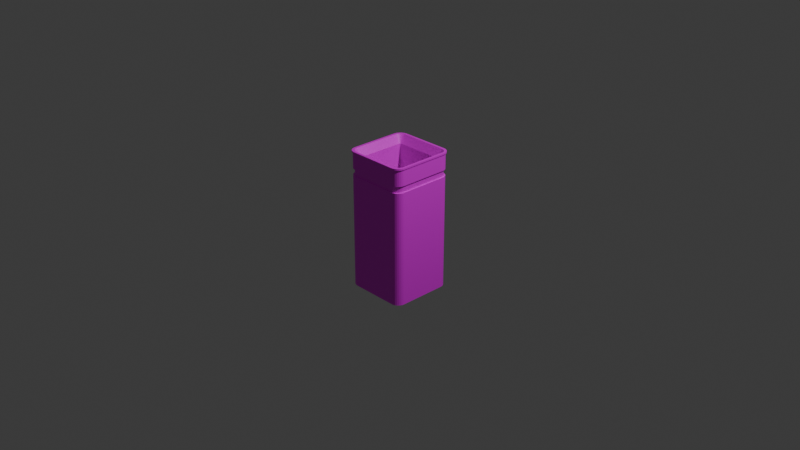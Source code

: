 # Source: recycling_bin.blend  (saved by Blender 4.2.67; exported with 4.5.12 LTS)
import bpy
from mathutils import Matrix  # noqa: F401  (used for matrix-valued properties, if any)

bpy.ops.wm.read_factory_settings(use_empty=True)
scene = bpy.context.scene
scene.name = 'Scene'

# ---- collections
col_collection = bpy.data.collections.new('Collection'); scene.collection.children.link(col_collection)

# ---- images (referenced by path relative to the original .blend; pixels are not part of the script)
import os
ASSET_DIR = os.environ.get("B2B_ASSET_DIR", "")  # directory of the original .blend (textures are referenced by path, not embedded)
HERE = os.path.dirname(os.path.abspath(__file__))  # packed textures are extracted next to this script under _unpacked/

def load_image(name, relpath, width, height, colorspace="sRGB"):
    """Load a texture the original file referenced (path relative to the .blend, or extracted next to this script)."""
    p = next((c for c in (os.path.join(HERE, relpath), os.path.join(ASSET_DIR, relpath)) if relpath and os.path.exists(c)), "")
    if p:
        img = bpy.data.images.load(p, check_existing=True)
        img.name = name
    else:  # same state as the original file: an image datablock whose file is absent (Cycles renders it pink)
        img = bpy.data.images.new(name, width, height)
        img.source = "FILE"
        img.filepath = "//" + (relpath or name)
    img.colorspace_settings.name = colorspace
    return img
img_black_jpg = load_image('black.jpg', 'Textures/black.jpg', 1024, 1024, 'sRGB')
img_pitch_black_jpg = load_image('pitch_black.jpg', 'Textures/pitch_black.jpg', 1024, 1024, 'sRGB')
img_yellow_jpg = load_image('yellow.jpg', 'Textures/yellow.jpg', 1024, 1024, 'sRGB')

# ---- materials (node trees are filled in below, after node groups)
mat_black = bpy.data.materials.new('black')
mat_black.alpha_threshold = 0.0
mat_black.roughness = 0.5
mat_black.line_color = (0.0, 0.0, 0.0, 1.0)
mat_pitch_black = bpy.data.materials.new('pitch_black')
mat_yellow = bpy.data.materials.new('yellow')

# ---- material node trees
mat_black.use_nodes = True; mat_black.node_tree.nodes.clear()
_N = mat_black.node_tree.nodes; _L = mat_black.node_tree.links
n0 = _N.new('ShaderNodeOutputMaterial'); n0.name = 'Material Output'; n0.location = (300, 300)
n1 = _N.new('ShaderNodeBsdfPrincipled'); n1.name = 'Principled BSDF'; n1.location = (10, 300)
n1.inputs[3].default_value = 1.45
n2 = _N.new('ShaderNodeTexImage'); n2.name = 'Image Texture'; n2.location = (-280, 271)
n2.image = img_black_jpg
_L.new(n1.outputs[0], n0.inputs[0])
_L.new(n2.outputs[0], n1.inputs[0])
n0.is_active_output = True
mat_pitch_black.use_nodes = True; mat_pitch_black.node_tree.nodes.clear()
_N = mat_pitch_black.node_tree.nodes; _L = mat_pitch_black.node_tree.links
n0 = _N.new('ShaderNodeBsdfPrincipled'); n0.name = 'Principled BSDF'; n0.location = (10, 300)
n1 = _N.new('ShaderNodeOutputMaterial'); n1.name = 'Material Output'; n1.location = (300, 300)
n2 = _N.new('ShaderNodeTexImage'); n2.name = 'Image Texture'; n2.location = (-280, 271)
n2.image = img_pitch_black_jpg
_L.new(n0.outputs[0], n1.inputs[0])
_L.new(n2.outputs[0], n0.inputs[0])
n1.is_active_output = True
mat_yellow.use_nodes = True; mat_yellow.node_tree.nodes.clear()
_N = mat_yellow.node_tree.nodes; _L = mat_yellow.node_tree.links
n0 = _N.new('ShaderNodeBsdfPrincipled'); n0.name = 'Principled BSDF'; n0.location = (10, 300)
n1 = _N.new('ShaderNodeOutputMaterial'); n1.name = 'Material Output'; n1.location = (300, 300)
n2 = _N.new('ShaderNodeTexImage'); n2.name = 'Image Texture'; n2.location = (-280, 271)
n2.image = img_yellow_jpg
_L.new(n0.outputs[0], n1.inputs[0])
_L.new(n2.outputs[0], n0.inputs[0])
n1.is_active_output = True

# ---- world
world_world = bpy.data.worlds.new('World'); scene.world = world_world
world_world.use_nodes = True; world_world.node_tree.nodes.clear()
_N = world_world.node_tree.nodes; _L = world_world.node_tree.links
n0 = _N.new('ShaderNodeOutputWorld'); n0.name = 'World Output'; n0.location = (300, 300)
n1 = _N.new('ShaderNodeBackground'); n1.name = 'Background'; n1.location = (10, 300)
n1.inputs[0].default_value = (0.05088, 0.05088, 0.05088, 1.0)
_L.new(n1.outputs[0], n0.inputs[0])
n0.is_active_output = True
world_world.color = (0.05088, 0.05088, 0.05088)
world_world.sun_shadow_jitter_overblur = 0.0

# ---- cameras
cam_camera = bpy.data.cameras.new('Camera')
cam_camera.clip_end = 100.0
cam_camera.ortho_scale = 7.314

# ---- lights
light_light = bpy.data.lights.new('Light', 'POINT')
light_light.energy = 1000.0
light_light.shadow_soft_size = 0.1

# ---- meshes
me_cube = bpy.data.meshes.new('Cube')
me_cube.from_pydata([(0.7858, 0.733, 0.8857), (0.733, 0.7858, 0.8857), (0.7834, 0.7538, 0.8857), (0.7805, 0.7621, 0.8857), (0.7758, 0.7696, 0.8857), (0.7696, 0.7758, 0.8857), (0.7621, 0.7805, 0.8857), (0.7538, 0.7834, 0.8857), (0.745, 1.0, -1.0), (1.0, 0.745, -1.0), (0.8018, 0.9936, -1.0), (0.8556, 0.9747, -1.0), (0.904, 0.9444, -1.0), (0.9444, 0.904, -1.0), (0.9747, 0.8556, -1.0), (0.9936, 0.8018, -1.0), (0.733, -0.7858, 0.8857), (0.7858, -0.733, 0.8857), (0.7538, -0.7834, 0.8857), (0.7621, -0.7805, 0.8857), (0.7696, -0.7758, 0.8857), (0.7758, -0.7696, 0.8857), (0.7805, -0.7621, 0.8857), (0.7834, -0.7538, 0.8857), (1.0, -0.745, -1.0), (0.745, -1.0, -1.0), (0.9936, -0.8018, -1.0), (0.9747, -0.8556, -1.0), (0.9444, -0.904, -1.0), (0.904, -0.9444, -1.0), (0.8556, -0.9747, -1.0), (0.8018, -0.9936, -1.0), (-0.733, 0.7858, 0.8857), (-0.7858, 0.733, 0.8857), (-0.7538, 0.7834, 0.8857), (-0.7621, 0.7805, 0.8857), (-0.7696, 0.7758, 0.8857), (-0.7758, 0.7696, 0.8857), (-0.7805, 0.7621, 0.8857), (-0.7834, 0.7538, 0.8857), (-1.0, 0.745, -1.0), (-0.745, 1.0, -1.0), (-0.9936, 0.8018, -1.0), (-0.9747, 0.8556, -1.0), (-0.9444, 0.904, -1.0), (-0.904, 0.9444, -1.0), (-0.8556, 0.9747, -1.0), (-0.8018, 0.9936, -1.0), (-0.7858, -0.733, 0.8857), (-0.733, -0.7858, 0.8857), (-0.7834, -0.7538, 0.8857), (-0.7805, -0.7621, 0.8857), (-0.7758, -0.7696, 0.8857), (-0.7696, -0.7758, 0.8857), (-0.7621, -0.7805, 0.8857), (-0.7538, -0.7834, 0.8857), (-0.745, -1.0, -1.0), (-1.0, -0.745, -1.0), (-0.8018, -0.9936, -1.0), (-0.8556, -0.9747, -1.0), (-0.904, -0.9444, -1.0), (-0.9444, -0.904, -1.0), (-0.9747, -0.8556, -1.0), (-0.9936, -0.8018, -1.0), (1.0, 0.745, 0.9762), (0.9936, 0.8018, 0.9762), (0.9747, 0.8556, 0.9762), (0.9444, 0.904, 0.9762), (0.904, 0.9444, 0.9762), (0.8556, 0.9747, 0.9762), (0.8018, 0.9936, 0.9762), (0.745, 1.0, 0.9762), (-0.745, -1.0, 0.9762), (-0.8018, -0.9936, 0.9762), (-0.8556, -0.9747, 0.9762), (-0.904, -0.9444, 0.9762), (-0.9444, -0.904, 0.9762), (-0.9747, -0.8556, 0.9762), (-0.9936, -0.8018, 0.9762), (-1.0, -0.745, 0.9762), (0.745, -1.0, 0.9762), (0.8018, -0.9936, 0.9762), (0.8556, -0.9747, 0.9762), (0.904, -0.9444, 0.9762), (0.9444, -0.904, 0.9762), (0.9747, -0.8556, 0.9762), (0.9936, -0.8018, 0.9762), (1.0, -0.745, 0.9762), (-0.745, 1.0, 0.9762), (-0.8018, 0.9936, 0.9762), (-0.8556, 0.9747, 0.9762), (-0.904, 0.9444, 0.9762), (-0.9444, 0.904, 0.9762), (-0.9747, 0.8556, 0.9762), (-0.9936, 0.8018, 0.9762), (-1.0, 0.745, 0.9762), (1.0, 0.745, 0.7467), (-0.8018, -0.9936, 0.7467), (-0.8556, -0.9747, 0.7467), (-0.904, -0.9444, 0.7467), (-0.9444, -0.904, 0.7467), (-0.9747, -0.8556, 0.7467), (-0.9936, -0.8018, 0.7467), (-1.0, -0.745, 0.7467), (0.745, -1.0, 0.7467), (-0.745, 1.0, 0.7467), (0.9936, 0.8018, 0.7467), (0.9747, 0.8556, 0.7467), (0.9444, 0.904, 0.7467), (0.904, 0.9444, 0.7467), (0.8556, 0.9747, 0.7467), (0.8018, 0.9936, 0.7467), (0.745, 1.0, 0.7467), (-0.745, -1.0, 0.7467), (0.8018, -0.9936, 0.7467), (0.8556, -0.9747, 0.7467), (0.904, -0.9444, 0.7467), (0.9444, -0.904, 0.7467), (0.9747, -0.8556, 0.7467), (0.9936, -0.8018, 0.7467), (1.0, -0.745, 0.7467), (-0.8018, 0.9936, 0.7467), (-0.8556, 0.9747, 0.7467), (-0.904, 0.9444, 0.7467), (-0.9444, 0.904, 0.7467), (-0.9747, 0.8556, 0.7467), (-0.9936, 0.8018, 0.7467), (-1.0, 0.745, 0.7467), (1.0, 0.745, 0.6517), (-0.8018, -0.9936, 0.6517), (-0.8556, -0.9747, 0.6517), (-0.904, -0.9444, 0.6517), (-0.9444, -0.904, 0.6517), (-0.9747, -0.8556, 0.6517), (-0.9936, -0.8018, 0.6517), (-1.0, -0.745, 0.6517), (0.745, -1.0, 0.6517), (-0.745, 1.0, 0.6517), (0.9936, 0.8018, 0.6517), (0.9747, 0.8556, 0.6517), (0.9444, 0.904, 0.6517), (0.904, 0.9444, 0.6517), (0.8556, 0.9747, 0.6517), (0.8018, 0.9936, 0.6517), (0.745, 1.0, 0.6517), (-0.745, -1.0, 0.6517), (0.8018, -0.9936, 0.6517), (0.8556, -0.9747, 0.6517), (0.904, -0.9444, 0.6517), (0.9444, -0.904, 0.6517), (0.9747, -0.8556, 0.6517), (0.9936, -0.8018, 0.6517), (1.0, -0.745, 0.6517), (-0.8018, 0.9936, 0.6517), (-0.8556, 0.9747, 0.6517), (-0.904, 0.9444, 0.6517), (-0.9444, 0.904, 0.6517), (-0.9747, 0.8556, 0.6517), (-0.9936, 0.8018, 0.6517), (-1.0, 0.745, 0.6517), (0.958, 0.7731, 0.6517), (0.958, 0.7731, 0.7467), (0.9399, 0.825, 0.6517), (0.9399, 0.825, 0.7467), (0.9106, 0.8716, 0.6517), (0.9106, 0.8716, 0.7467), (0.8716, 0.9106, 0.6517), (0.8716, 0.9106, 0.7467), (0.825, 0.9399, 0.6517), (0.825, 0.9399, 0.7467), (0.7731, 0.958, 0.6517), (0.7731, 0.958, 0.7467), (0.7183, 0.9642, 0.6517), (0.7183, 0.9642, 0.7467), (-0.7183, -0.9642, 0.6517), (-0.7183, -0.9642, 0.7467), (0.7731, -0.958, 0.6517), (0.7731, -0.958, 0.7467), (0.825, -0.9399, 0.6517), (0.825, -0.9399, 0.7467), (0.8716, -0.9106, 0.6517), (0.8716, -0.9106, 0.7467), (0.9106, -0.8716, 0.6517), (0.9106, -0.8716, 0.7467), (0.9399, -0.825, 0.6517), (0.9399, -0.825, 0.7467), (0.958, -0.7731, 0.6517), (0.958, -0.7731, 0.7467), (0.9642, -0.7183, 0.6517), (0.9642, -0.7183, 0.7467), (-0.7731, 0.958, 0.6517), (-0.7731, 0.958, 0.7467), (-0.825, 0.9399, 0.6517), (-0.825, 0.9399, 0.7467), (-0.8716, 0.9106, 0.6517), (-0.8716, 0.9106, 0.7467), (-0.9106, 0.8716, 0.6517), (-0.9106, 0.8716, 0.7467), (-0.9399, 0.825, 0.6517), (-0.9399, 0.825, 0.7467), (-0.958, 0.7731, 0.6517), (-0.958, 0.7731, 0.7467), (-0.9642, 0.7183, 0.6517), (-0.9642, 0.7183, 0.7467), (-0.9642, -0.7183, 0.7467), (0.7183, -0.9642, 0.7467), (0.9642, 0.7183, 0.7467), (-0.7731, -0.958, 0.7467), (-0.825, -0.9399, 0.7467), (-0.8716, -0.9106, 0.7467), (-0.9106, -0.8716, 0.7467), (-0.9399, -0.825, 0.7467), (-0.958, -0.7731, 0.7467), (-0.7183, 0.9642, 0.7467), (0.9642, 0.7183, 0.6517), (-0.7731, -0.958, 0.6517), (-0.825, -0.9399, 0.6517), (-0.8716, -0.9106, 0.6517), (-0.9106, -0.8716, 0.6517), (-0.9399, -0.825, 0.6517), (-0.958, -0.7731, 0.6517), (-0.9642, -0.7183, 0.6517), (0.7183, -0.9642, 0.6517), (-0.7183, 0.9642, 0.6517), (1.014, 0.8182, 1.0), (1.021, 0.7603, 1.0), (1.014, 0.8182, 0.9762), (0.9948, 0.8732, 1.0), (0.9948, 0.8732, 0.9762), (0.9638, 0.9226, 1.0), (0.9638, 0.9226, 0.9762), (0.9226, 0.9638, 1.0), (0.9226, 0.9638, 0.9762), (0.8732, 0.9948, 1.0), (0.8732, 0.9948, 0.9762), (0.8182, 1.014, 1.0), (0.8182, 1.014, 0.9762), (0.7603, 1.021, 1.0), (0.7603, 1.021, 0.9762), (-0.7603, -1.021, 0.9762), (-0.7603, -1.021, 1.0), (-0.8182, -1.014, 1.0), (-0.8732, -0.9948, 1.0), (-0.9226, -0.9638, 1.0), (-0.9638, -0.9226, 1.0), (-0.9948, -0.8732, 1.0), (-1.014, -0.8182, 1.0), (-1.021, -0.7603, 1.0), (0.8182, -1.014, 1.0), (0.7603, -1.021, 1.0), (0.8182, -1.014, 0.9762), (0.8732, -0.9948, 1.0), (0.8732, -0.9948, 0.9762), (0.9226, -0.9638, 1.0), (0.9226, -0.9638, 0.9762), (0.9638, -0.9226, 1.0), (0.9638, -0.9226, 0.9762), (0.9948, -0.8732, 1.0), (0.9948, -0.8732, 0.9762), (1.014, -0.8182, 1.0), (1.014, -0.8182, 0.9762), (1.021, -0.7603, 1.0), (1.021, -0.7603, 0.9762), (-0.8182, 1.014, 1.0), (-0.7603, 1.021, 1.0), (-0.8182, 1.014, 0.9762), (-0.8732, 0.9948, 1.0), (-0.8732, 0.9948, 0.9762), (-0.9226, 0.9638, 1.0), (-0.9226, 0.9638, 0.9762), (-0.9638, 0.9226, 1.0), (-0.9638, 0.9226, 0.9762), (-0.9948, 0.8732, 1.0), (-0.9948, 0.8732, 0.9762), (-1.014, 0.8182, 1.0), (-1.014, 0.8182, 0.9762), (-1.021, 0.7603, 1.0), (-1.021, 0.7603, 0.9762), (1.021, 0.7603, 0.9762), (-0.8182, -1.014, 0.9762), (-0.8732, -0.9948, 0.9762), (-0.9226, -0.9638, 0.9762), (-0.9638, -0.9226, 0.9762), (-0.9948, -0.8732, 0.9762), (-1.014, -0.8182, 0.9762), (-1.021, -0.7603, 0.9762), (0.7603, -1.021, 0.9762), (-0.7603, 1.021, 0.9762), (0.9936, 0.8018, 1.0), (1.0, 0.745, 1.0), (0.9747, 0.8556, 1.0), (0.9444, 0.904, 1.0), (0.904, 0.9444, 1.0), (0.8556, 0.9747, 1.0), (0.8018, 0.9936, 1.0), (0.745, 1.0, 1.0), (-0.745, -1.0, 1.0), (-0.8018, -0.9936, 1.0), (-0.8556, -0.9747, 1.0), (-0.904, -0.9444, 1.0), (-0.9444, -0.904, 1.0), (-0.9747, -0.8556, 1.0), (-0.9936, -0.8018, 1.0), (-1.0, -0.745, 1.0), (0.8018, -0.9936, 1.0), (0.745, -1.0, 1.0), (0.8556, -0.9747, 1.0), (0.904, -0.9444, 1.0), (0.9444, -0.904, 1.0), (0.9747, -0.8556, 1.0), (0.9936, -0.8018, 1.0), (1.0, -0.745, 1.0), (-0.8018, 0.9936, 1.0), (-0.745, 1.0, 1.0), (-0.8556, 0.9747, 1.0), (-0.904, 0.9444, 1.0), (-0.9444, 0.904, 1.0), (-0.9747, 0.8556, 1.0), (-0.9936, 0.8018, 1.0), (-1.0, 0.745, 1.0), (0.9422, 0.79, 1.0), (0.9476, 0.7421, 1.0), (0.9273, 0.8328, 1.0), (0.9032, 0.8711, 1.0), (0.8711, 0.9032, 1.0), (0.8328, 0.9273, 1.0), (0.79, 0.9422, 1.0), (0.7421, 0.9476, 1.0), (-0.7421, -0.9476, 1.0), (-0.79, -0.9422, 1.0), (-0.8328, -0.9273, 1.0), (-0.8711, -0.9032, 1.0), (-0.9032, -0.8711, 1.0), (-0.9273, -0.8328, 1.0), (-0.9422, -0.79, 1.0), (-0.9476, -0.7421, 1.0), (0.79, -0.9422, 1.0), (0.7421, -0.9476, 1.0), (0.8328, -0.9273, 1.0), (0.8711, -0.9032, 1.0), (0.9032, -0.8711, 1.0), (0.9273, -0.8328, 1.0), (0.9422, -0.79, 1.0), (0.9476, -0.7421, 1.0), (-0.79, 0.9422, 1.0), (-0.7421, 0.9476, 1.0), (-0.8328, 0.9273, 1.0), (-0.8711, 0.9032, 1.0), (-0.9032, 0.8711, 1.0), (-0.9273, 0.8328, 1.0), (-0.9422, 0.79, 1.0), (-0.9476, 0.7421, 1.0), (0.7834, 0.7538, -0.9529), (0.7858, 0.733, -0.9529), (0.7805, 0.7621, -0.9529), (0.7758, 0.7696, -0.9529), (0.7696, 0.7758, -0.9529), (0.7621, 0.7805, -0.9529), (0.7538, 0.7834, -0.9529), (0.733, 0.7858, -0.9529), (-0.733, -0.7858, -0.9529), (-0.7538, -0.7834, -0.9529), (-0.7621, -0.7805, -0.9529), (-0.7696, -0.7758, -0.9529), (-0.7758, -0.7696, -0.9529), (-0.7805, -0.7621, -0.9529), (-0.7834, -0.7538, -0.9529), (-0.7858, -0.733, -0.9529), (0.7538, -0.7834, -0.9529), (0.733, -0.7858, -0.9529), (0.7621, -0.7805, -0.9529), (0.7696, -0.7758, -0.9529), (0.7758, -0.7696, -0.9529), (0.7805, -0.7621, -0.9529), (0.7834, -0.7538, -0.9529), (0.7858, -0.733, -0.9529), (-0.7538, 0.7834, -0.9529), (-0.733, 0.7858, -0.9529), (-0.7621, 0.7805, -0.9529), (-0.7696, 0.7758, -0.9529), (-0.7758, 0.7696, -0.9529), (-0.7805, 0.7621, -0.9529), (-0.7834, 0.7538, -0.9529), (-0.7858, 0.733, -0.9529), (1.0, 0.745, 0.5522), (-0.8018, -0.9936, 0.5522), (-0.8556, -0.9747, 0.5522), (-0.904, -0.9444, 0.5522), (-0.9444, -0.904, 0.5522), (-0.9747, -0.8556, 0.5522), (-0.9936, -0.8018, 0.5522), (-1.0, -0.745, 0.5522), (0.745, -1.0, 0.5522), (-0.745, 1.0, 0.5522), (0.9936, 0.8018, 0.5522), (0.9747, 0.8556, 0.5522), (0.9444, 0.904, 0.5522), (0.904, 0.9444, 0.5522), (0.8556, 0.9747, 0.5522), (0.8018, 0.9936, 0.5522), (0.745, 1.0, 0.5522), (-0.745, -1.0, 0.5522), (0.8018, -0.9936, 0.5522), (0.8556, -0.9747, 0.5522), (0.904, -0.9444, 0.5522), (0.9444, -0.904, 0.5522), (0.9747, -0.8556, 0.5522), (0.9936, -0.8018, 0.5522), (1.0, -0.745, 0.5522), (-0.8018, 0.9936, 0.5522), (-0.8556, 0.9747, 0.5522), (-0.904, 0.9444, 0.5522), (-0.9444, 0.904, 0.5522), (-0.9747, 0.8556, 0.5522), (-0.9936, 0.8018, 0.5522), (-1.0, 0.745, 0.5522), (1.0, 0.745, 0.302), (-0.8018, -0.9936, 0.302), (-0.8556, -0.9747, 0.302), (-0.904, -0.9444, 0.302), (-0.9444, -0.904, 0.302), (-0.9747, -0.8556, 0.302), (-0.9936, -0.8018, 0.302), (-1.0, -0.745, 0.302), (0.745, -1.0, 0.302), (-0.745, 1.0, 0.302), (0.9936, 0.8018, 0.302), (0.9747, 0.8556, 0.302), (0.9444, 0.904, 0.302), (0.904, 0.9444, 0.302), (0.8556, 0.9747, 0.302), (0.8018, 0.9936, 0.302), (0.745, 1.0, 0.302), (-0.745, -1.0, 0.302), (0.8018, -0.9936, 0.302), (0.8556, -0.9747, 0.302), (0.904, -0.9444, 0.302), (0.9444, -0.904, 0.302), (0.9747, -0.8556, 0.302), (0.9936, -0.8018, 0.302), (1.0, -0.745, 0.302), (-0.8018, 0.9936, 0.302), (-0.8556, 0.9747, 0.302), (-0.904, 0.9444, 0.302), (-0.9444, 0.904, 0.302), (-0.9747, 0.8556, 0.302), (-0.9936, 0.8018, 0.302), (-1.0, 0.745, 0.302)], [], [(40, 42, 43, 44, 45, 46, 47, 41, 8, 10, 11, 12, 13, 14, 15, 9, 24, 26, 27, 28, 29, 30, 31, 25, 56, 58, 59, 60, 61, 62, 63, 57), (70, 71, 238, 236), (73, 72, 239, 279), (36, 37, 380, 379), (304, 305, 249, 248), (416, 9, 15, 426), (426, 15, 14, 427), (427, 14, 13, 428), (428, 13, 12, 429), (429, 12, 11, 430), (430, 11, 10, 431), (431, 10, 8, 432), (314, 312, 263, 266), (74, 73, 279, 280), (294, 293, 233, 235), (75, 74, 280, 281), (302, 303, 247, 246), (76, 75, 281, 282), (305, 296, 240, 249), (424, 25, 31, 434), (434, 31, 30, 435), (435, 30, 29, 436), (436, 29, 28, 437), (437, 28, 27, 438), (438, 27, 26, 439), (439, 26, 24, 440), (425, 41, 47, 441), (441, 47, 46, 442), (442, 46, 45, 443), (443, 45, 44, 444), (444, 44, 43, 445), (445, 43, 42, 446), (446, 42, 40, 447), (77, 76, 282, 283), (105, 88, 71, 112), (312, 313, 264, 263), (303, 319, 276, 247), (78, 77, 283, 284), (293, 292, 231, 233), (301, 302, 246, 245), (289, 311, 261, 225), (79, 78, 284, 285), (80, 81, 250, 286), (311, 310, 259, 261), (313, 295, 237, 264), (81, 82, 252, 250), (292, 291, 229, 231), (300, 301, 245, 244), (82, 83, 254, 252), (102, 78, 79, 103), (101, 77, 78, 102), (100, 76, 77, 101), (99, 75, 76, 100), (98, 74, 75, 99), (97, 73, 74, 98), (113, 72, 73, 97), (83, 84, 256, 254), (310, 309, 257, 259), (84, 85, 258, 256), (291, 290, 227, 229), (299, 300, 244, 243), (319, 318, 274, 276), (85, 86, 260, 258), (96, 64, 87, 120), (104, 80, 72, 113), (103, 79, 95, 127), (105, 112, 173, 213), (136, 146, 176, 222), (102, 103, 204, 212), (146, 147, 178, 176), (101, 102, 212, 211), (147, 148, 180, 178), (100, 101, 211, 210), (148, 149, 182, 180), (99, 100, 210, 209), (149, 150, 184, 182), (98, 99, 209, 208), (94, 126, 127, 95), (93, 125, 126, 94), (92, 124, 125, 93), (91, 123, 124, 92), (90, 122, 123, 91), (89, 121, 122, 90), (88, 105, 121, 89), (86, 119, 120, 87), (85, 118, 119, 86), (84, 117, 118, 85), (83, 116, 117, 84), (82, 115, 116, 83), (81, 114, 115, 82), (80, 104, 114, 81), (70, 111, 112, 71), (69, 110, 111, 70), (68, 109, 110, 69), (67, 108, 109, 68), (66, 107, 108, 67), (65, 106, 107, 66), (64, 96, 106, 65), (393, 137, 144, 400), (390, 134, 135, 391), (389, 133, 134, 390), (388, 132, 133, 389), (387, 131, 132, 388), (386, 130, 131, 387), (385, 129, 130, 386), (401, 145, 129, 385), (384, 128, 152, 408), (392, 136, 145, 401), (391, 135, 159, 415), (106, 96, 206, 161), (150, 151, 186, 184), (97, 98, 208, 207), (107, 106, 161, 163), (151, 152, 188, 186), (113, 97, 207, 175), (108, 107, 163, 165), (137, 153, 190, 223), (96, 120, 189, 206), (109, 108, 165, 167), (153, 154, 192, 190), (104, 113, 175, 205), (110, 109, 167, 169), (154, 155, 194, 192), (103, 127, 203, 204), (111, 110, 169, 171), (155, 156, 196, 194), (112, 111, 171, 173), (156, 157, 198, 196), (114, 104, 205, 177), (157, 158, 200, 198), (221, 204, 203, 202), (222, 205, 175, 174), (214, 206, 189, 188), (174, 175, 207, 215), (215, 207, 208, 216), (216, 208, 209, 217), (217, 209, 210, 218), (218, 210, 211, 219), (219, 211, 212, 220), (220, 212, 204, 221), (223, 213, 173, 172), (201, 200, 202, 203), (199, 198, 200, 201), (197, 196, 198, 199), (195, 194, 196, 197), (193, 192, 194, 195), (191, 190, 192, 193), (213, 223, 190, 191), (187, 186, 188, 189), (185, 184, 186, 187), (183, 182, 184, 185), (181, 180, 182, 183), (179, 178, 180, 181), (177, 176, 178, 179), (205, 222, 176, 177), (171, 170, 172, 173), (169, 168, 170, 171), (167, 166, 168, 169), (165, 164, 166, 167), (163, 162, 164, 165), (161, 160, 162, 163), (206, 214, 160, 161), (143, 144, 172, 170), (127, 126, 201, 203), (142, 143, 170, 168), (144, 137, 223, 172), (126, 125, 199, 201), (141, 142, 168, 166), (135, 134, 220, 221), (125, 124, 197, 199), (140, 141, 166, 164), (134, 133, 219, 220), (124, 123, 195, 197), (139, 140, 164, 162), (133, 132, 218, 219), (123, 122, 193, 195), (138, 139, 162, 160), (132, 131, 217, 218), (122, 121, 191, 193), (128, 138, 160, 214), (131, 130, 216, 217), (121, 105, 213, 191), (130, 129, 215, 216), (120, 119, 187, 189), (129, 145, 174, 215), (119, 118, 185, 187), (152, 128, 214, 188), (118, 117, 183, 185), (145, 136, 222, 174), (117, 116, 181, 183), (159, 135, 221, 202), (116, 115, 179, 181), (158, 159, 202, 200), (115, 114, 177, 179), (285, 247, 276, 277), (286, 249, 240, 239), (278, 225, 261, 262), (239, 240, 241, 279), (279, 241, 242, 280), (280, 242, 243, 281), (281, 243, 244, 282), (282, 244, 245, 283), (283, 245, 246, 284), (284, 246, 247, 285), (287, 264, 237, 238), (274, 275, 277, 276), (272, 273, 275, 274), (270, 271, 273, 272), (268, 269, 271, 270), (266, 267, 269, 268), (263, 265, 267, 266), (264, 287, 265, 263), (259, 260, 262, 261), (257, 258, 260, 259), (255, 256, 258, 257), (253, 254, 256, 255), (251, 252, 254, 253), (248, 250, 252, 251), (249, 286, 250, 248), (235, 236, 238, 237), (233, 234, 236, 235), (231, 232, 234, 233), (229, 230, 232, 231), (227, 228, 230, 229), (224, 226, 228, 227), (225, 278, 226, 224), (295, 294, 235, 237), (69, 70, 236, 234), (315, 314, 266, 268), (68, 69, 234, 232), (306, 304, 248, 251), (67, 68, 232, 230), (66, 67, 230, 228), (71, 88, 287, 238), (316, 315, 268, 270), (65, 66, 228, 226), (296, 297, 241, 240), (94, 95, 277, 275), (307, 306, 251, 253), (64, 65, 226, 278), (93, 94, 275, 273), (87, 64, 278, 262), (288, 289, 225, 224), (92, 93, 273, 271), (317, 316, 270, 272), (72, 80, 286, 239), (297, 298, 242, 241), (91, 92, 271, 269), (308, 307, 253, 255), (95, 79, 285, 277), (90, 91, 269, 267), (89, 90, 267, 265), (318, 317, 272, 274), (298, 299, 243, 242), (88, 89, 265, 287), (290, 288, 224, 227), (309, 308, 255, 257), (86, 87, 262, 260), (320, 321, 289, 288), (322, 320, 288, 290), (323, 322, 290, 291), (324, 323, 291, 292), (325, 324, 292, 293), (326, 325, 293, 294), (327, 326, 294, 295), (328, 329, 297, 296), (329, 330, 298, 297), (330, 331, 299, 298), (331, 332, 300, 299), (332, 333, 301, 300), (333, 334, 302, 301), (334, 335, 303, 302), (336, 337, 305, 304), (338, 336, 304, 306), (339, 338, 306, 307), (340, 339, 307, 308), (341, 340, 308, 309), (342, 341, 309, 310), (343, 342, 310, 311), (344, 345, 313, 312), (346, 344, 312, 314), (347, 346, 314, 315), (348, 347, 315, 316), (349, 348, 316, 317), (350, 349, 317, 318), (351, 350, 318, 319), (345, 327, 295, 313), (321, 343, 311, 289), (335, 351, 319, 303), (337, 328, 296, 305), (2, 0, 321, 320), (3, 2, 320, 322), (4, 3, 322, 323), (5, 4, 323, 324), (6, 5, 324, 325), (7, 6, 325, 326), (1, 7, 326, 327), (49, 55, 329, 328), (55, 54, 330, 329), (54, 53, 331, 330), (53, 52, 332, 331), (52, 51, 333, 332), (51, 50, 334, 333), (50, 48, 335, 334), (18, 16, 337, 336), (19, 18, 336, 338), (20, 19, 338, 339), (21, 20, 339, 340), (22, 21, 340, 341), (23, 22, 341, 342), (17, 23, 342, 343), (34, 32, 345, 344), (35, 34, 344, 346), (36, 35, 346, 347), (37, 36, 347, 348), (38, 37, 348, 349), (39, 38, 349, 350), (33, 39, 350, 351), (32, 1, 327, 345), (0, 17, 343, 321), (48, 33, 351, 335), (16, 49, 328, 337), (353, 352, 354, 355, 356, 357, 358, 359, 377, 376, 378, 379, 380, 381, 382, 383, 367, 366, 365, 364, 363, 362, 361, 360, 369, 368, 370, 371, 372, 373, 374, 375), (51, 52, 364, 365), (37, 38, 381, 380), (50, 51, 365, 366), (38, 39, 382, 381), (48, 50, 366, 367), (0, 2, 352, 353), (39, 33, 383, 382), (16, 18, 368, 369), (2, 3, 354, 352), (1, 32, 377, 359), (18, 19, 370, 368), (3, 4, 355, 354), (17, 0, 353, 375), (19, 20, 371, 370), (4, 5, 356, 355), (33, 48, 367, 383), (20, 21, 372, 371), (5, 6, 357, 356), (49, 16, 369, 360), (21, 22, 373, 372), (6, 7, 358, 357), (22, 23, 374, 373), (7, 1, 359, 358), (23, 17, 375, 374), (55, 49, 360, 361), (32, 34, 376, 377), (54, 55, 361, 362), (34, 35, 378, 376), (53, 54, 362, 363), (35, 36, 379, 378), (52, 53, 363, 364), (423, 391, 415, 447), (424, 392, 401, 433), (416, 384, 408, 440), (433, 401, 385, 417), (417, 385, 386, 418), (418, 386, 387, 419), (419, 387, 388, 420), (420, 388, 389, 421), (421, 389, 390, 422), (422, 390, 391, 423), (425, 393, 400, 432), (158, 414, 415, 159), (157, 413, 414, 158), (156, 412, 413, 157), (155, 411, 412, 156), (154, 410, 411, 155), (153, 409, 410, 154), (137, 393, 409, 153), (151, 407, 408, 152), (150, 406, 407, 151), (149, 405, 406, 150), (148, 404, 405, 149), (147, 403, 404, 148), (146, 402, 403, 147), (136, 392, 402, 146), (143, 399, 400, 144), (142, 398, 399, 143), (141, 397, 398, 142), (140, 396, 397, 141), (139, 395, 396, 140), (138, 394, 395, 139), (128, 384, 394, 138), (41, 425, 432, 8), (63, 422, 423, 57), (62, 421, 422, 63), (61, 420, 421, 62), (60, 419, 420, 61), (59, 418, 419, 60), (58, 417, 418, 59), (56, 433, 417, 58), (9, 416, 440, 24), (25, 424, 433, 56), (57, 423, 447, 40), (414, 446, 447, 415), (413, 445, 446, 414), (412, 444, 445, 413), (411, 443, 444, 412), (410, 442, 443, 411), (409, 441, 442, 410), (393, 425, 441, 409), (407, 439, 440, 408), (406, 438, 439, 407), (405, 437, 438, 406), (404, 436, 437, 405), (403, 435, 436, 404), (402, 434, 435, 403), (392, 424, 434, 402), (399, 431, 432, 400), (398, 430, 431, 399), (397, 429, 430, 398), (396, 428, 429, 397), (395, 427, 428, 396), (394, 426, 427, 395), (384, 416, 426, 394)])
me_cube.polygons.foreach_set('material_index', [0, 2, 2, 1, 2, 0, 0, 0, 0, 0, 0, 0, 2, 2, 2, 2, 2, 2, 2, 0, 0, 0, 0, 0, 0, 0, 0, 0, 0, 0, 0, 0, 0, 2, 0, 2, 2, 2, 2, 2, 2, 2, 2, 2, 2, 2, 2, 2, 2, 0, 0, 0, 0, 0, 0, 0, 2, 2, 2, 2, 2, 2, 2, 0, 0, 0, 2, 2, 2, 2, 2, 2, 2, 2, 2, 2, 2, 0, 0, 0, 0, 0, 0, 0, 0, 0, 0, 0, 0, 0, 0, 0, 0, 0, 0, 0, 0, 0, 0, 0, 0, 0, 0, 0, 0, 0, 0, 0, 0, 2, 2, 2, 2, 2, 2, 2, 2, 2, 2, 2, 2, 2, 2, 2, 2, 2, 2, 2, 2, 2, 2, 2, 2, 2, 2, 2, 2, 2, 2, 2, 2, 2, 2, 2, 2, 2, 2, 2, 2, 2, 2, 2, 2, 2, 2, 2, 2, 2, 2, 2, 2, 2, 2, 2, 2, 2, 2, 2, 2, 2, 2, 2, 2, 2, 2, 2, 2, 2, 2, 2, 2, 2, 2, 2, 2, 2, 2, 2, 2, 2, 2, 2, 2, 2, 2, 2, 2, 2, 2, 2, 2, 2, 2, 2, 2, 2, 2, 2, 2, 2, 2, 2, 2, 2, 2, 2, 2, 2, 2, 2, 2, 2, 2, 2, 2, 2, 2, 2, 2, 2, 2, 2, 2, 2, 2, 2, 2, 2, 2, 2, 2, 2, 2, 2, 2, 2, 2, 2, 2, 2, 2, 2, 2, 2, 2, 2, 2, 2, 2, 2, 2, 2, 2, 2, 2, 2, 2, 2, 2, 2, 2, 2, 2, 2, 2, 2, 2, 2, 2, 2, 2, 2, 2, 2, 2, 2, 2, 2, 2, 2, 2, 2, 2, 2, 2, 2, 2, 2, 2, 2, 2, 2, 2, 2, 2, 2, 2, 2, 2, 2, 2, 2, 2, 2, 2, 2, 2, 2, 2, 2, 2, 2, 1, 1, 1, 1, 1, 1, 1, 1, 1, 1, 1, 1, 1, 1, 1, 1, 1, 1, 1, 1, 1, 1, 1, 1, 1, 1, 1, 1, 1, 1, 1, 1, 0, 0, 0, 0, 0, 0, 0, 0, 0, 0, 0, 0, 0, 0, 0, 0, 0, 0, 0, 0, 0, 0, 0, 0, 0, 0, 0, 0, 0, 0, 0, 0, 0, 0, 0, 0, 0, 0, 0, 0, 0, 0, 0, 0, 0, 0, 0, 0, 0, 0, 0, 0, 0, 0, 0, 0, 0, 0, 0, 0, 0, 0, 0, 0])
_uv = me_cube.uv_layers.new(name='UVMap')
_uv.uv.foreach_set('vector', [0.6178, 3.827e-09, 0.6212, 0.001301, 0.6245, 0.005141, 0.6274, 0.01132, 0.6298, 0.01954, 0.6316, 0.02939, 0.6328, 0.04036, 0.6332, 0.05191, 0.6332, 0.3552, 0.6328, 0.3668, 0.6316, 0.3778, 0.6298, 0.3876, 0.6274, 0.3958, 0.6245, 0.402, 0.6212, 0.4058, 0.6178, 0.4072, 0.5279, 0.4072, 0.5245, 0.4058, 0.5212, 0.402, 0.5183, 0.3958, 0.5159, 0.3876, 0.5141, 0.3778, 0.5129, 0.3668, 0.5125, 0.3552, 0.5125, 0.05191, 0.5129, 0.04036, 0.5141, 0.02939, 0.5159, 0.01954, 0.5183, 0.01132, 0.5212, 0.005141, 0.5245, 0.001301, 0.5279, -1.144e-08, 0.2882, 0.371, 0.2885, 0.3594, 0.2898, 0.3625, 0.2894, 0.3743, 0.1683, 0.04454, 0.1679, 0.05609, 0.1667, 0.05298, 0.1671, 0.04119, 0.2873, 0.635, 0.2873, 0.6332, 0.3982, 0.6332, 0.3982, 0.635, 0.2914, 0.04454, 0.291, 0.05609, 0.2898, 0.05298, 0.2902, 0.04119, 0.1976, 0.5052, 0.313, 0.5052, 0.313, 0.5221, 0.1976, 0.5221, 0.1976, 0.5221, 0.313, 0.5221, 0.313, 0.5382, 0.1976, 0.5382, 0.1976, 0.5382, 0.313, 0.5382, 0.313, 0.5527, 0.1976, 0.5527, 0.1976, 0.5527, 0.313, 0.5527, 0.313, 0.5648, 0.1976, 0.5648, 0.344, 1.821e-08, 0.4593, 6.862e-09, 0.4593, 0.01446, 0.344, 0.01446, 0.344, 0.01446, 0.4593, 0.01446, 0.4593, 0.03057, 0.344, 0.03057, 0.344, 0.03057, 0.4593, 0.03057, 0.4593, 0.04754, 0.344, 0.04754, 0.4101, 0.382, 0.4113, 0.371, 0.4125, 0.3743, 0.4113, 0.3855, 0.1694, 0.03357, 0.1683, 0.04454, 0.1671, 0.04119, 0.1682, 0.02999, 0.4113, 0.04454, 0.4101, 0.03357, 0.4113, 0.02999, 0.4125, 0.04119, 0.1713, 0.02373, 0.1694, 0.03357, 0.1682, 0.02999, 0.1701, 0.01995, 0.303, 0.41, 0.3064, 0.4113, 0.3055, 0.4155, 0.302, 0.4142, 0.1737, 0.01551, 0.1713, 0.02373, 0.1701, 0.01995, 0.1726, 0.01156, 0.291, 0.05609, 0.291, 0.3594, 0.2898, 0.3625, 0.2898, 0.05298, 0.4903, 0.5052, 0.6057, 0.5052, 0.6057, 0.5221, 0.4903, 0.5221, 0.4903, 0.5221, 0.6057, 0.5221, 0.6057, 0.5382, 0.4903, 0.5382, 0.4903, 0.5382, 0.6057, 0.5382, 0.6057, 0.5527, 0.4903, 0.5527, 0.1976, -3.047e-09, 0.313, -1.439e-08, 0.313, 0.01207, 0.1976, 0.01207, 0.1976, 0.01207, 0.313, 0.01207, 0.313, 0.02653, 0.1976, 0.02653, 0.1976, 0.02653, 0.313, 0.02653, 0.313, 0.04265, 0.1976, 0.04265, 0.1976, 0.04265, 0.313, 0.04265, 0.313, 0.05961, 0.1976, 0.05961, 0.344, 0.4931, 0.4593, 0.4931, 0.4593, 0.5101, 0.344, 0.5101, 0.344, 0.5101, 0.4593, 0.5101, 0.4593, 0.5262, 0.344, 0.5262, 0.344, 0.5262, 0.4593, 0.5262, 0.4593, 0.5406, 0.344, 0.5406, 0.344, 0.5406, 0.4593, 0.5406, 0.4593, 0.5527, 0.344, 0.5527, 0.657, 2.307e-08, 0.7723, 1.172e-08, 0.7723, 0.01446, 0.657, 0.01446, 0.657, 0.01446, 0.7723, 0.01446, 0.7723, 0.03057, 0.657, 0.03057, 0.657, 0.03057, 0.7723, 0.03057, 0.7723, 0.04754, 0.657, 0.04754, 0.1766, 0.009326, 0.1737, 0.01551, 0.1726, 0.01156, 0.1756, 0.005246, 0.7927, 0.4931, 0.7723, 0.4931, 0.7723, 0.04754, 0.7927, 0.04754, 0.4113, 0.371, 0.4117, 0.3594, 0.4129, 0.3625, 0.4125, 0.3743, 0.3064, 0.4113, 0.3963, 0.4113, 0.3972, 0.4155, 0.3055, 0.4155, 0.1799, 0.005487, 0.1766, 0.009326, 0.1756, 0.005246, 0.1789, 0.001328, 0.4101, 0.03357, 0.4083, 0.02373, 0.4095, 0.01995, 0.4113, 0.02999, 0.2997, 0.4062, 0.303, 0.41, 0.302, 0.4142, 0.2987, 0.4103, 0.3963, 0.004186, 0.3064, 0.004186, 0.3055, -6.877e-10, 0.3972, 1.489e-08, 0.1833, 0.004186, 0.1799, 0.005487, 0.1789, 0.001328, 0.1824, 2.666e-09, 0.1679, 0.3594, 0.1683, 0.371, 0.1671, 0.3743, 0.1667, 0.3625, 0.3064, 0.004186, 0.303, 0.005487, 0.302, 0.001328, 0.3055, -6.877e-10, 0.4117, 0.3594, 0.4117, 0.05609, 0.4129, 0.05298, 0.4129, 0.3625, 0.1683, 0.371, 0.1694, 0.382, 0.1682, 0.3855, 0.1671, 0.3743, 0.4083, 0.02373, 0.4059, 0.01551, 0.407, 0.01156, 0.4095, 0.01995, 0.2968, 0.4, 0.2997, 0.4062, 0.2987, 0.4103, 0.2957, 0.404, 0.1694, 0.382, 0.1713, 0.3918, 0.1701, 0.3956, 0.1682, 0.3855, 0.8333, 0.5101, 0.813, 0.5101, 0.813, 0.4931, 0.8333, 0.4931, 0.8333, 0.5262, 0.813, 0.5262, 0.813, 0.5101, 0.8333, 0.5101, 0.8333, 0.5406, 0.813, 0.5406, 0.813, 0.5262, 0.8333, 0.5262, 0.813, 0.01207, 0.7927, 0.01207, 0.7927, 9.725e-09, 0.813, 7.725e-09, 0.813, 0.02653, 0.7927, 0.02653, 0.7927, 0.01207, 0.813, 0.01207, 0.813, 0.04265, 0.7927, 0.04265, 0.7927, 0.02653, 0.813, 0.02653, 0.813, 0.05961, 0.7927, 0.05961, 0.7927, 0.04265, 0.813, 0.04265, 0.1713, 0.3918, 0.1737, 0.4, 0.1726, 0.404, 0.1701, 0.3956, 0.303, 0.005487, 0.2997, 0.009326, 0.2987, 0.005246, 0.302, 0.001328, 0.1737, 0.4, 0.1766, 0.4062, 0.1756, 0.4103, 0.1726, 0.404, 0.4059, 0.01551, 0.403, 0.009326, 0.404, 0.005246, 0.407, 0.01156, 0.2944, 0.3918, 0.2968, 0.4, 0.2957, 0.404, 0.2932, 0.3956, 0.3963, 0.4113, 0.3997, 0.41, 0.4007, 0.4142, 0.3972, 0.4155, 0.1766, 0.4062, 0.1799, 0.41, 0.1789, 0.4142, 0.1756, 0.4103, 0.626, 0.5052, 0.6057, 0.5052, 0.6057, 0.05961, 0.626, 0.05961, 0.813, 0.5052, 0.7927, 0.5052, 0.7927, 0.05961, 0.813, 0.05961, 0.8333, 0.4931, 0.813, 0.4931, 0.813, 0.04754, 0.8333, 0.04754, 0.463, 0.1275, 0.463, 0.8725, 0.4577, 0.8592, 0.4577, 0.1408, 0.463, 0.1275, 0.4639, 0.09912, 0.4692, 0.1135, 0.4683, 0.1408, 0.196, 0.003197, 0.2044, -3.715e-09, 0.2084, 0.0179, 0.2003, 0.02098, 0.4639, 0.09912, 0.4667, 0.07218, 0.4719, 0.08749, 0.4692, 0.1135, 0.1881, 0.01263, 0.196, 0.003197, 0.2003, 0.02098, 0.1926, 0.03007, 0.4667, 0.07218, 0.4712, 0.048, 0.4762, 0.06418, 0.4719, 0.08749, 0.1809, 0.02781, 0.1881, 0.01263, 0.1926, 0.03007, 0.1857, 0.04471, 0.4712, 0.048, 0.4772, 0.02781, 0.482, 0.04471, 0.4762, 0.06418, 0.1749, 0.048, 0.1809, 0.02781, 0.1857, 0.04471, 0.1799, 0.06418, 0.4772, 0.02781, 0.4843, 0.01263, 0.4889, 0.03007, 0.482, 0.04471, 0.1704, 0.07218, 0.1749, 0.048, 0.1799, 0.06418, 0.1756, 0.08749, 0.813, 0.03057, 0.8333, 0.03057, 0.8333, 0.04754, 0.813, 0.04754, 0.813, 0.01446, 0.8333, 0.01446, 0.8333, 0.03057, 0.813, 0.03057, 0.813, 2.555e-08, 0.8333, 2.355e-08, 0.8333, 0.01446, 0.813, 0.01446, 0.7723, 0.5406, 0.7927, 0.5406, 0.7927, 0.5527, 0.7723, 0.5527, 0.7723, 0.5262, 0.7927, 0.5262, 0.7927, 0.5406, 0.7723, 0.5406, 0.7723, 0.5101, 0.7927, 0.5101, 0.7927, 0.5262, 0.7723, 0.5262, 0.7723, 0.4931, 0.7927, 0.4931, 0.7927, 0.5101, 0.7723, 0.5101, 0.6057, 0.04265, 0.626, 0.04265, 0.626, 0.05961, 0.6057, 0.05961, 0.6057, 0.02653, 0.626, 0.02653, 0.626, 0.04265, 0.6057, 0.04265, 0.6057, 0.01207, 0.626, 0.01207, 0.626, 0.02653, 0.6057, 0.02653, 0.6057, 1.029e-08, 0.626, 8.293e-09, 0.626, 0.01207, 0.6057, 0.01207, 0.7927, 0.5382, 0.813, 0.5382, 0.813, 0.5527, 0.7927, 0.5527, 0.7927, 0.5221, 0.813, 0.5221, 0.813, 0.5382, 0.7927, 0.5382, 0.7927, 0.5052, 0.813, 0.5052, 0.813, 0.5221, 0.7927, 0.5221, 0.7723, 0.03057, 0.7927, 0.03057, 0.7927, 0.04754, 0.7723, 0.04754, 0.7723, 0.01446, 0.7927, 0.01446, 0.7927, 0.03057, 0.7723, 0.03057, 0.7723, 2.955e-08, 0.7927, 2.755e-08, 0.7927, 0.01446, 0.7723, 0.01446, 0.6057, 0.5527, 0.626, 0.5527, 0.626, 0.5648, 0.6057, 0.5648, 0.6057, 0.5382, 0.626, 0.5382, 0.626, 0.5527, 0.6057, 0.5527, 0.6057, 0.5221, 0.626, 0.5221, 0.626, 0.5382, 0.6057, 0.5382, 0.6057, 0.5052, 0.626, 0.5052, 0.626, 0.5221, 0.6057, 0.5221, 0.3218, 0.4931, 0.313, 0.4931, 0.313, 0.04754, 0.3218, 0.04754, 0.6348, 0.5101, 0.626, 0.5101, 0.626, 0.4931, 0.6348, 0.4931, 0.6348, 0.5262, 0.626, 0.5262, 0.626, 0.5101, 0.6348, 0.5101, 0.6348, 0.5406, 0.626, 0.5406, 0.626, 0.5262, 0.6348, 0.5262, 0.4681, 0.01207, 0.4593, 0.01207, 0.4593, 6.862e-09, 0.4681, 5.996e-09, 0.4681, 0.02653, 0.4593, 0.02653, 0.4593, 0.01207, 0.4681, 0.01207, 0.4681, 0.04265, 0.4593, 0.04265, 0.4593, 0.02653, 0.4681, 0.02653, 0.4681, 0.05961, 0.4593, 0.05961, 0.4593, 0.04265, 0.4681, 0.04265, 0.1755, 0.5052, 0.1667, 0.5052, 0.1667, 0.05961, 0.1755, 0.05961, 0.4681, 0.5052, 0.4593, 0.5052, 0.4593, 0.05961, 0.4681, 0.05961, 0.6348, 0.4931, 0.626, 0.4931, 0.626, 0.04754, 0.6348, 0.04754, 0.4336, 0.9968, 0.4252, 1.0, 0.4212, 0.9821, 0.4293, 0.979, 0.4843, 0.01263, 0.4923, 0.003197, 0.4966, 0.02098, 0.4889, 0.03007, 0.1676, 0.09912, 0.1704, 0.07218, 0.1756, 0.08749, 0.1729, 0.1135, 0.4416, 0.9874, 0.4336, 0.9968, 0.4293, 0.979, 0.437, 0.9699, 0.4923, 0.003197, 0.5007, 2.675e-08, 0.5047, 0.0179, 0.4966, 0.02098, 0.1667, 0.1275, 0.1676, 0.09912, 0.1729, 0.1135, 0.172, 0.1408, 0.4487, 0.9722, 0.4416, 0.9874, 0.437, 0.9699, 0.4439, 0.9553, 0.7593, 0.8725, 0.7583, 0.9009, 0.753, 0.8865, 0.754, 0.8592, 0.4252, 1.0, 0.2044, 1.0, 0.2084, 0.9821, 0.4212, 0.9821, 0.4547, 0.952, 0.4487, 0.9722, 0.4439, 0.9553, 0.4497, 0.9358, 0.7583, 0.9009, 0.7555, 0.9278, 0.7503, 0.9125, 0.753, 0.8865, 0.1667, 0.8725, 0.1667, 0.1275, 0.172, 0.1408, 0.172, 0.8592, 0.4592, 0.9278, 0.4547, 0.952, 0.4497, 0.9358, 0.4541, 0.9125, 0.7555, 0.9278, 0.751, 0.952, 0.746, 0.9358, 0.7503, 0.9125, 0.2044, -3.715e-09, 0.4252, -2.543e-08, 0.4212, 0.0179, 0.2084, 0.0179, 0.462, 0.9009, 0.4592, 0.9278, 0.4541, 0.9125, 0.4567, 0.8865, 0.751, 0.952, 0.745, 0.9722, 0.7402, 0.9553, 0.746, 0.9358, 0.463, 0.8725, 0.462, 0.9009, 0.4567, 0.8865, 0.4577, 0.8592, 0.745, 0.9722, 0.7379, 0.9874, 0.7333, 0.9699, 0.7402, 0.9553, 0.1676, 0.9009, 0.1667, 0.8725, 0.172, 0.8592, 0.1729, 0.8865, 0.7379, 0.9874, 0.7299, 0.9968, 0.7256, 0.979, 0.7333, 0.9699, 0.7733, 0.8145, 0.7593, 0.8145, 0.7593, 0.09611, 0.7733, 0.09611, 0.7874, 0.795, 0.7733, 0.795, 0.7733, 0.07665, 0.7874, 0.07665, 0.8156, 0.795, 0.8015, 0.795, 0.8015, 0.07665, 0.8156, 0.07665, 0.7874, 0.07665, 0.7733, 0.07665, 0.7733, 0.04929, 0.7874, 0.04929, 0.7874, 0.04929, 0.7733, 0.04929, 0.7733, 0.02331, 0.7874, 0.02331, 0.7874, 0.02331, 0.7733, 0.02331, 0.7733, -6.201e-11, 0.7874, -1.447e-09, 0.7733, 0.9106, 0.7593, 0.9106, 0.7593, 0.8911, 0.7733, 0.8911, 0.7733, 0.8911, 0.7593, 0.8911, 0.7593, 0.8678, 0.7733, 0.8678, 0.7733, 0.8678, 0.7593, 0.8678, 0.7593, 0.8418, 0.7733, 0.8418, 0.7733, 0.8418, 0.7593, 0.8418, 0.7593, 0.8145, 0.7733, 0.8145, 0.8015, 0.8145, 0.7874, 0.8145, 0.7874, 0.09611, 0.8015, 0.09611, 0.7593, 0.06876, 0.7733, 0.06876, 0.7733, 0.09611, 0.7593, 0.09611, 0.7593, 0.04277, 0.7733, 0.04277, 0.7733, 0.06876, 0.7593, 0.06876, 0.7593, 0.01946, 0.7733, 0.01946, 0.7733, 0.04277, 0.7593, 0.04277, 0.7593, 3.113e-08, 0.7733, 2.974e-08, 0.7733, 0.01946, 0.7593, 0.01946, 0.7874, 0.8678, 0.8015, 0.8678, 0.8015, 0.8911, 0.7874, 0.8911, 0.7874, 0.8418, 0.8015, 0.8418, 0.8015, 0.8678, 0.7874, 0.8678, 0.7874, 0.8145, 0.8015, 0.8145, 0.8015, 0.8418, 0.7874, 0.8418, 0.8015, 0.04929, 0.8156, 0.04929, 0.8156, 0.07665, 0.8015, 0.07665, 0.8015, 0.02331, 0.8156, 0.02331, 0.8156, 0.04929, 0.8015, 0.04929, 0.8015, 2.697e-08, 0.8156, 2.559e-08, 0.8156, 0.02331, 0.8015, 0.02331, 0.7733, 0.8716, 0.7874, 0.8716, 0.7874, 0.8911, 0.7733, 0.8911, 0.7733, 0.8483, 0.7874, 0.8483, 0.7874, 0.8716, 0.7733, 0.8716, 0.7733, 0.8223, 0.7874, 0.8223, 0.7874, 0.8483, 0.7733, 0.8483, 0.7733, 0.795, 0.7874, 0.795, 0.7874, 0.8223, 0.7733, 0.8223, 0.7874, 0.06876, 0.8015, 0.06876, 0.8015, 0.09611, 0.7874, 0.09611, 0.7874, 0.04277, 0.8015, 0.04277, 0.8015, 0.06876, 0.7874, 0.06876, 0.7874, 0.01946, 0.8015, 0.01946, 0.8015, 0.04277, 0.7874, 0.04277, 0.7874, -1.447e-09, 0.8015, -2.832e-09, 0.8015, 0.01946, 0.7874, 0.01946, 0.8015, 0.8483, 0.8156, 0.8483, 0.8156, 0.8716, 0.8015, 0.8716, 0.8015, 0.8223, 0.8156, 0.8223, 0.8156, 0.8483, 0.8015, 0.8483, 0.8015, 0.795, 0.8156, 0.795, 0.8156, 0.8223, 0.8015, 0.8223, 0.7583, 0.09912, 0.7593, 0.1275, 0.754, 0.1408, 0.753, 0.1135, 0.4252, -2.543e-08, 0.4336, 0.003196, 0.4293, 0.02098, 0.4212, 0.0179, 0.7555, 0.07218, 0.7583, 0.09912, 0.753, 0.1135, 0.7503, 0.08749, 0.7593, 0.1275, 0.7593, 0.8725, 0.754, 0.8592, 0.754, 0.1408, 0.4336, 0.003196, 0.4416, 0.01263, 0.437, 0.03007, 0.4293, 0.02098, 0.751, 0.048, 0.7555, 0.07218, 0.7503, 0.08749, 0.746, 0.06418, 0.5007, 1.0, 0.4923, 0.9968, 0.4966, 0.979, 0.5047, 0.9821, 0.4416, 0.01263, 0.4487, 0.02781, 0.4439, 0.04471, 0.437, 0.03007, 0.745, 0.02781, 0.751, 0.048, 0.746, 0.06418, 0.7402, 0.04471, 0.4923, 0.9968, 0.4843, 0.9874, 0.4889, 0.9699, 0.4966, 0.979, 0.4487, 0.02781, 0.4547, 0.048, 0.4497, 0.06418, 0.4439, 0.04471, 0.7379, 0.01263, 0.745, 0.02781, 0.7402, 0.04471, 0.7333, 0.03007, 0.4843, 0.9874, 0.4772, 0.9722, 0.482, 0.9553, 0.4889, 0.9699, 0.4547, 0.048, 0.4592, 0.07218, 0.4541, 0.08749, 0.4497, 0.06418, 0.7299, 0.003197, 0.7379, 0.01263, 0.7333, 0.03007, 0.7256, 0.02098, 0.4772, 0.9722, 0.4712, 0.952, 0.4762, 0.9358, 0.482, 0.9553, 0.4592, 0.07218, 0.462, 0.09912, 0.4567, 0.1135, 0.4541, 0.08749, 0.7215, 5.038e-09, 0.7299, 0.003197, 0.7256, 0.02098, 0.7175, 0.0179, 0.4712, 0.952, 0.4667, 0.9278, 0.4719, 0.9125, 0.4762, 0.9358, 0.462, 0.09912, 0.463, 0.1275, 0.4577, 0.1408, 0.4567, 0.1135, 0.4667, 0.9278, 0.4639, 0.9009, 0.4692, 0.8865, 0.4719, 0.9125, 0.2044, 1.0, 0.196, 0.9968, 0.2003, 0.979, 0.2084, 0.9821, 0.4639, 0.9009, 0.463, 0.8725, 0.4683, 0.8592, 0.4692, 0.8865, 0.196, 0.9968, 0.1881, 0.9874, 0.1926, 0.9699, 0.2003, 0.979, 0.5007, 2.675e-08, 0.7215, 5.038e-09, 0.7175, 0.0179, 0.5047, 0.0179, 0.1881, 0.9874, 0.1809, 0.9722, 0.1857, 0.9553, 0.1926, 0.9699, 0.463, 0.8725, 0.463, 0.1275, 0.4683, 0.1408, 0.4683, 0.8592, 0.1809, 0.9722, 0.1749, 0.952, 0.1799, 0.9358, 0.1857, 0.9553, 0.7215, 1.0, 0.5007, 1.0, 0.5047, 0.9821, 0.7175, 0.9821, 0.1749, 0.952, 0.1704, 0.9278, 0.1756, 0.9125, 0.1799, 0.9358, 0.7299, 0.9968, 0.7215, 1.0, 0.7175, 0.9821, 0.7256, 0.979, 0.1704, 0.9278, 0.1676, 0.9009, 0.1729, 0.8865, 0.1756, 0.9125, 0.5091, 0.7213, 0.5077, 0.7213, 0.5077, 0.5024, 0.5091, 0.5024, 0.7654, 0.6926, 0.764, 0.6926, 0.764, 0.4737, 0.7654, 0.4737, 0.7654, 0.9864, 0.764, 0.9864, 0.764, 0.7675, 0.7654, 0.7675, 0.5091, 0.7962, 0.5077, 0.7962, 0.5077, 0.7869, 0.5091, 0.7869, 0.5091, 0.7869, 0.5077, 0.7869, 0.5077, 0.7762, 0.5091, 0.7762, 0.5091, 0.7762, 0.5077, 0.7762, 0.5077, 0.7647, 0.5091, 0.7647, 0.5091, 0.7647, 0.5077, 0.7647, 0.5077, 0.7528, 0.5091, 0.7528, 0.5091, 0.7528, 0.5077, 0.7528, 0.5077, 0.7413, 0.5091, 0.7413, 0.5091, 0.7413, 0.5077, 0.7413, 0.5077, 0.7306, 0.5091, 0.7306, 0.5091, 0.7306, 0.5077, 0.7306, 0.5077, 0.7213, 0.5091, 0.7213, 0.5106, 0.7213, 0.5091, 0.7213, 0.5091, 0.5024, 0.5106, 0.5024, 0.5091, 0.7869, 0.5106, 0.7869, 0.5106, 0.7962, 0.5091, 0.7962, 0.5091, 0.7762, 0.5106, 0.7762, 0.5106, 0.7869, 0.5091, 0.7869, 0.5091, 0.7647, 0.5106, 0.7647, 0.5106, 0.7762, 0.5091, 0.7762, 0.5091, 0.7528, 0.5106, 0.7528, 0.5106, 0.7647, 0.5091, 0.7647, 0.5091, 0.7413, 0.5106, 0.7413, 0.5106, 0.7528, 0.5091, 0.7528, 0.5091, 0.7306, 0.5106, 0.7306, 0.5106, 0.7413, 0.5091, 0.7413, 0.5091, 0.7213, 0.5106, 0.7213, 0.5106, 0.7306, 0.5091, 0.7306, 0.764, 0.7582, 0.7654, 0.7582, 0.7654, 0.7675, 0.764, 0.7675, 0.764, 0.7475, 0.7654, 0.7475, 0.7654, 0.7582, 0.764, 0.7582, 0.764, 0.736, 0.7654, 0.736, 0.7654, 0.7475, 0.764, 0.7475, 0.764, 0.7241, 0.7654, 0.7241, 0.7654, 0.736, 0.764, 0.736, 0.764, 0.7125, 0.7654, 0.7125, 0.7654, 0.7241, 0.764, 0.7241, 0.764, 0.7019, 0.7654, 0.7019, 0.7654, 0.7125, 0.764, 0.7125, 0.764, 0.6926, 0.7654, 0.6926, 0.7654, 0.7019, 0.764, 0.7019, 0.5106, 0.568, 0.512, 0.568, 0.512, 0.5773, 0.5106, 0.5773, 0.5106, 0.5573, 0.512, 0.5573, 0.512, 0.568, 0.5106, 0.568, 0.5106, 0.5458, 0.512, 0.5458, 0.512, 0.5573, 0.5106, 0.5573, 0.5106, 0.5339, 0.512, 0.5339, 0.512, 0.5458, 0.5106, 0.5458, 0.5106, 0.5224, 0.512, 0.5224, 0.512, 0.5339, 0.5106, 0.5339, 0.5106, 0.5117, 0.512, 0.5117, 0.512, 0.5224, 0.5106, 0.5224, 0.5106, 0.5024, 0.512, 0.5024, 0.512, 0.5117, 0.5106, 0.5117, 0.4117, 0.05609, 0.4113, 0.04454, 0.4125, 0.04119, 0.4129, 0.05298, 0.287, 0.382, 0.2882, 0.371, 0.2894, 0.3743, 0.2882, 0.3855, 0.4083, 0.3918, 0.4101, 0.382, 0.4113, 0.3855, 0.4095, 0.3956, 0.2852, 0.3918, 0.287, 0.382, 0.2882, 0.3855, 0.2864, 0.3956, 0.2925, 0.03357, 0.2914, 0.04454, 0.2902, 0.04119, 0.2913, 0.02999, 0.2828, 0.4, 0.2852, 0.3918, 0.2864, 0.3956, 0.2839, 0.404, 0.2798, 0.4062, 0.2828, 0.4, 0.2839, 0.404, 0.2809, 0.4103, 0.2885, 0.3594, 0.2885, 0.05609, 0.2898, 0.05298, 0.2898, 0.3625, 0.4059, 0.4, 0.4083, 0.3918, 0.4095, 0.3956, 0.407, 0.404, 0.2766, 0.41, 0.2798, 0.4062, 0.2809, 0.4103, 0.2776, 0.4142, 0.291, 0.3594, 0.2914, 0.371, 0.2902, 0.3743, 0.2898, 0.3625, 0.2766, 0.005487, 0.2732, 0.004186, 0.2741, 1.825e-08, 0.2776, 0.001328, 0.2944, 0.02373, 0.2925, 0.03357, 0.2913, 0.02999, 0.2932, 0.01995, 0.2732, 0.4113, 0.2766, 0.41, 0.2776, 0.4142, 0.2741, 0.4155, 0.2798, 0.009326, 0.2766, 0.005487, 0.2776, 0.001328, 0.2809, 0.005246, 0.1833, 0.4113, 0.2732, 0.4113, 0.2741, 0.4155, 0.1824, 0.4155, 0.3997, 0.005487, 0.3963, 0.004186, 0.3972, 1.489e-08, 0.4007, 0.001328, 0.2828, 0.01551, 0.2798, 0.009326, 0.2809, 0.005246, 0.2839, 0.01156, 0.403, 0.4062, 0.4059, 0.4, 0.407, 0.404, 0.404, 0.4103, 0.1679, 0.05609, 0.1679, 0.3594, 0.1667, 0.3625, 0.1667, 0.05298, 0.2914, 0.371, 0.2925, 0.382, 0.2913, 0.3855, 0.2902, 0.3743, 0.2852, 0.02373, 0.2828, 0.01551, 0.2839, 0.01156, 0.2864, 0.01995, 0.2968, 0.01551, 0.2944, 0.02373, 0.2932, 0.01995, 0.2957, 0.01156, 0.2732, 0.004186, 0.1833, 0.004186, 0.1824, 2.666e-09, 0.2741, 1.825e-08, 0.287, 0.03357, 0.2852, 0.02373, 0.2864, 0.01995, 0.2882, 0.02999, 0.2882, 0.04454, 0.287, 0.03357, 0.2882, 0.02999, 0.2894, 0.04119, 0.3997, 0.41, 0.403, 0.4062, 0.404, 0.4103, 0.4007, 0.4142, 0.2925, 0.382, 0.2944, 0.3918, 0.2932, 0.3956, 0.2913, 0.3855, 0.2885, 0.05609, 0.2882, 0.04454, 0.2894, 0.04119, 0.2898, 0.05298, 0.403, 0.009326, 0.3997, 0.005487, 0.4007, 0.001328, 0.404, 0.005246, 0.2997, 0.009326, 0.2968, 0.01551, 0.2957, 0.01156, 0.2987, 0.005246, 0.1799, 0.41, 0.1833, 0.4113, 0.1824, 0.4155, 0.1789, 0.4142, 0.399, 0.01595, 0.3961, 0.01485, 0.3963, 0.004186, 0.3997, 0.005487, 0.4016, 0.01899, 0.399, 0.01595, 0.3997, 0.005487, 0.403, 0.009326, 0.4039, 0.0239, 0.4016, 0.01899, 0.403, 0.009326, 0.4059, 0.01551, 0.4058, 0.03042, 0.4039, 0.0239, 0.4059, 0.01551, 0.4083, 0.02373, 0.4073, 0.03823, 0.4058, 0.03042, 0.4083, 0.02373, 0.4101, 0.03357, 0.4082, 0.04693, 0.4073, 0.03823, 0.4101, 0.03357, 0.4113, 0.04454, 0.4085, 0.05669, 0.4082, 0.04693, 0.4113, 0.04454, 0.4117, 0.05609, 0.2942, 0.3588, 0.2945, 0.3686, 0.2914, 0.371, 0.291, 0.3594, 0.2945, 0.3686, 0.2954, 0.3773, 0.2925, 0.382, 0.2914, 0.371, 0.2954, 0.3773, 0.2969, 0.3851, 0.2944, 0.3918, 0.2925, 0.382, 0.2969, 0.3851, 0.2988, 0.3916, 0.2968, 0.4, 0.2944, 0.3918, 0.2988, 0.3916, 0.3011, 0.3965, 0.2997, 0.4062, 0.2968, 0.4, 0.3011, 0.3965, 0.3037, 0.3996, 0.303, 0.41, 0.2997, 0.4062, 0.3037, 0.3996, 0.3066, 0.4007, 0.3064, 0.4113, 0.303, 0.41, 0.2945, 0.04693, 0.2942, 0.05669, 0.291, 0.05609, 0.2914, 0.04454, 0.2954, 0.03823, 0.2945, 0.04693, 0.2914, 0.04454, 0.2925, 0.03357, 0.2969, 0.03042, 0.2954, 0.03823, 0.2925, 0.03357, 0.2944, 0.02373, 0.2988, 0.0239, 0.2969, 0.03042, 0.2944, 0.02373, 0.2968, 0.01551, 0.3011, 0.01899, 0.2988, 0.0239, 0.2968, 0.01551, 0.2997, 0.009326, 0.3037, 0.01595, 0.3011, 0.01899, 0.2997, 0.009326, 0.303, 0.005487, 0.3066, 0.01485, 0.3037, 0.01595, 0.303, 0.005487, 0.3064, 0.004186, 0.4082, 0.3686, 0.4085, 0.3588, 0.4117, 0.3594, 0.4113, 0.371, 0.4073, 0.3773, 0.4082, 0.3686, 0.4113, 0.371, 0.4101, 0.382, 0.4058, 0.3851, 0.4073, 0.3773, 0.4101, 0.382, 0.4083, 0.3918, 0.4039, 0.3916, 0.4058, 0.3851, 0.4083, 0.3918, 0.4059, 0.4, 0.4016, 0.3965, 0.4039, 0.3916, 0.4059, 0.4, 0.403, 0.4062, 0.399, 0.3996, 0.4016, 0.3965, 0.403, 0.4062, 0.3997, 0.41, 0.3961, 0.4007, 0.399, 0.3996, 0.3997, 0.41, 0.3963, 0.4113, 0.4085, 0.3588, 0.4085, 0.05669, 0.4117, 0.05609, 0.4117, 0.3594, 0.3961, 0.01485, 0.3066, 0.01485, 0.3064, 0.004186, 0.3963, 0.004186, 0.3066, 0.4007, 0.3961, 0.4007, 0.3963, 0.4113, 0.3064, 0.4113, 0.2942, 0.05669, 0.2942, 0.3588, 0.291, 0.3594, 0.291, 0.05609, 0.3968, 0.04828, 0.3956, 0.0478, 0.3961, 0.01485, 0.399, 0.01595, 0.3973, 0.04887, 0.3968, 0.04828, 0.399, 0.01595, 0.4016, 0.01899, 0.3978, 0.04982, 0.3973, 0.04887, 0.4016, 0.01899, 0.4039, 0.0239, 0.3981, 0.05109, 0.3978, 0.04982, 0.4039, 0.0239, 0.4058, 0.03042, 0.3984, 0.05262, 0.3981, 0.05109, 0.4058, 0.03042, 0.4073, 0.03823, 0.3986, 0.05431, 0.3984, 0.05262, 0.4073, 0.03823, 0.4082, 0.04693, 0.3987, 0.05854, 0.3986, 0.05431, 0.4082, 0.04693, 0.4085, 0.05669, 0.3039, 0.357, 0.3041, 0.3612, 0.2945, 0.3686, 0.2942, 0.3588, 0.3041, 0.3612, 0.3043, 0.3629, 0.2954, 0.3773, 0.2945, 0.3686, 0.3043, 0.3629, 0.3045, 0.3644, 0.2969, 0.3851, 0.2954, 0.3773, 0.3045, 0.3644, 0.3049, 0.3657, 0.2988, 0.3916, 0.2969, 0.3851, 0.3049, 0.3657, 0.3054, 0.3667, 0.3011, 0.3965, 0.2988, 0.3916, 0.3054, 0.3667, 0.3059, 0.3672, 0.3037, 0.3996, 0.3011, 0.3965, 0.3059, 0.3672, 0.3071, 0.3677, 0.3066, 0.4007, 0.3037, 0.3996, 0.3041, 0.05431, 0.3039, 0.05854, 0.2942, 0.05669, 0.2945, 0.04693, 0.3043, 0.05262, 0.3041, 0.05431, 0.2945, 0.04693, 0.2954, 0.03823, 0.3045, 0.05109, 0.3043, 0.05262, 0.2954, 0.03823, 0.2969, 0.03042, 0.3049, 0.04982, 0.3045, 0.05109, 0.2969, 0.03042, 0.2988, 0.0239, 0.3054, 0.04887, 0.3049, 0.04982, 0.2988, 0.0239, 0.3011, 0.01899, 0.3059, 0.04828, 0.3054, 0.04887, 0.3011, 0.01899, 0.3037, 0.01595, 0.3071, 0.0478, 0.3059, 0.04828, 0.3037, 0.01595, 0.3066, 0.01485, 0.3986, 0.3612, 0.3987, 0.357, 0.4085, 0.3588, 0.4082, 0.3686, 0.3984, 0.3629, 0.3986, 0.3612, 0.4082, 0.3686, 0.4073, 0.3773, 0.3981, 0.3644, 0.3984, 0.3629, 0.4073, 0.3773, 0.4058, 0.3851, 0.3978, 0.3657, 0.3981, 0.3644, 0.4058, 0.3851, 0.4039, 0.3916, 0.3973, 0.3667, 0.3978, 0.3657, 0.4039, 0.3916, 0.4016, 0.3965, 0.3968, 0.3672, 0.3973, 0.3667, 0.4016, 0.3965, 0.399, 0.3996, 0.3956, 0.3677, 0.3968, 0.3672, 0.399, 0.3996, 0.3961, 0.4007, 0.3987, 0.357, 0.3987, 0.05854, 0.4085, 0.05669, 0.4085, 0.3588, 0.3956, 0.0478, 0.3071, 0.0478, 0.3066, 0.01485, 0.3961, 0.01485, 0.3071, 0.3677, 0.3956, 0.3677, 0.3961, 0.4007, 0.3066, 0.4007, 0.3039, 0.05854, 0.3039, 0.357, 0.2942, 0.3588, 0.2942, 0.05669, 0.5045, 0.5024, 0.5058, 0.5029, 0.5063, 0.5035, 0.5067, 0.5044, 0.5071, 0.5057, 0.5074, 0.5072, 0.5076, 0.5089, 0.5077, 0.5131, 0.5077, 0.8116, 0.5076, 0.8158, 0.5074, 0.8175, 0.5071, 0.819, 0.5067, 0.8203, 0.5063, 0.8212, 0.5058, 0.8218, 0.5045, 0.8223, 0.4161, 0.8223, 0.4148, 0.8218, 0.4143, 0.8212, 0.4139, 0.8203, 0.4135, 0.819, 0.4132, 0.8175, 0.413, 0.8158, 0.4129, 0.8116, 0.4129, 0.5131, 0.413, 0.5089, 0.4132, 0.5072, 0.4135, 0.5057, 0.4139, 0.5044, 0.4143, 0.5035, 0.4148, 0.5029, 0.4161, 0.5024, 0.7733, 0.2495, 0.7741, 0.2495, 0.7741, 0.4991, 0.7733, 0.4991, 0.2873, 0.6332, 0.2873, 0.6315, 0.3982, 0.6315, 0.3982, 0.6332, 0.7726, 0.2495, 0.7733, 0.2495, 0.7733, 0.4991, 0.7726, 0.4991, 0.2873, 0.6315, 0.2873, 0.6299, 0.3982, 0.6299, 0.3982, 0.6315, 0.7712, 0.2495, 0.7726, 0.2495, 0.7726, 0.4991, 0.7712, 0.4991, 0.8266, 8.089e-09, 0.8281, 8.089e-09, 0.8281, 0.2495, 0.8266, 0.2495, 0.2873, 0.6299, 0.2873, 0.6265, 0.3982, 0.6265, 0.3982, 0.6299, 0.727, 0.5758, 0.7284, 0.5758, 0.7284, 0.8253, 0.727, 0.8253, 0.8281, 8.089e-09, 0.8288, 8.089e-09, 0.8288, 0.2495, 0.8281, 0.2495, 0.2873, 0.8528, 0.2873, 0.6417, 0.3982, 0.6417, 0.3982, 0.8528, 0.7284, 0.5758, 0.7292, 0.5758, 0.7292, 0.8253, 0.7284, 0.8253, 0.8288, 8.089e-09, 0.8296, 8.089e-09, 0.8296, 0.2495, 0.8288, 0.2495, 0.7328, 8.089e-09, 0.8266, 8.089e-09, 0.8266, 0.2495, 0.7328, 0.2495, 0.7292, 0.5758, 0.7299, 0.5758, 0.7299, 0.8253, 0.7292, 0.8253, 0.8296, 8.089e-09, 0.8304, 8.089e-09, 0.8304, 0.2495, 0.8296, 0.2495, 0.2873, 0.6265, 0.2873, 0.4155, 0.3982, 0.4155, 0.3982, 0.6265, 0.7299, 0.5758, 0.7307, 0.5758, 0.7307, 0.8253, 0.7299, 0.8253, 0.8304, 8.089e-09, 0.8311, 8.089e-09, 0.8311, 0.2495, 0.8304, 0.2495, 0.6332, 0.5758, 0.727, 0.5758, 0.727, 0.8253, 0.6332, 0.8253, 0.7307, 0.5758, 0.7315, 0.5758, 0.7315, 0.8253, 0.7307, 0.8253, 0.8311, 8.089e-09, 0.8319, 8.089e-09, 0.8319, 0.2495, 0.8311, 0.2495, 0.7315, 0.5758, 0.7322, 0.5758, 0.7322, 0.8253, 0.7315, 0.8253, 0.8319, 8.089e-09, 0.8333, 8.089e-09, 0.8333, 0.2495, 0.8319, 0.2495, 0.7322, 0.5758, 0.7337, 0.5758, 0.7337, 0.8253, 0.7322, 0.8253, 0.7764, 0.2495, 0.7779, 0.2495, 0.7779, 0.4991, 0.7764, 0.4991, 0.2873, 0.6417, 0.2873, 0.6384, 0.3982, 0.6384, 0.3982, 0.6417, 0.7757, 0.2495, 0.7764, 0.2495, 0.7764, 0.4991, 0.7757, 0.4991, 0.2873, 0.6384, 0.2873, 0.6368, 0.3982, 0.6368, 0.3982, 0.6384, 0.7749, 0.2495, 0.7757, 0.2495, 0.7757, 0.4991, 0.7749, 0.4991, 0.2873, 0.6368, 0.2873, 0.635, 0.3982, 0.635, 0.3982, 0.6368, 0.7741, 0.2495, 0.7749, 0.2495, 0.7749, 0.4991, 0.7741, 0.4991, 0.657, 0.4931, 0.6348, 0.4931, 0.6348, 0.04754, 0.657, 0.04754, 0.4903, 0.5052, 0.4681, 0.5052, 0.4681, 0.05961, 0.4903, 0.05961, 0.1976, 0.5052, 0.1755, 0.5052, 0.1755, 0.05961, 0.1976, 0.05961, 0.4903, 0.05961, 0.4681, 0.05961, 0.4681, 0.04265, 0.4903, 0.04265, 0.4903, 0.04265, 0.4681, 0.04265, 0.4681, 0.02653, 0.4903, 0.02653, 0.4903, 0.02653, 0.4681, 0.02653, 0.4681, 0.01207, 0.4903, 0.01207, 0.4903, 0.01207, 0.4681, 0.01207, 0.4681, 5.996e-09, 0.4903, 3.815e-09, 0.657, 0.5406, 0.6348, 0.5406, 0.6348, 0.5262, 0.657, 0.5262, 0.657, 0.5262, 0.6348, 0.5262, 0.6348, 0.5101, 0.657, 0.5101, 0.657, 0.5101, 0.6348, 0.5101, 0.6348, 0.4931, 0.657, 0.4931, 0.344, 0.4931, 0.3218, 0.4931, 0.3218, 0.04754, 0.344, 0.04754, 0.626, 0.03057, 0.6348, 0.03057, 0.6348, 0.04754, 0.626, 0.04754, 0.626, 0.01446, 0.6348, 0.01446, 0.6348, 0.03057, 0.626, 0.03057, 0.626, 2.612e-08, 0.6348, 2.525e-08, 0.6348, 0.01446, 0.626, 0.01446, 0.313, 0.5406, 0.3218, 0.5406, 0.3218, 0.5527, 0.313, 0.5527, 0.313, 0.5262, 0.3218, 0.5262, 0.3218, 0.5406, 0.313, 0.5406, 0.313, 0.5101, 0.3218, 0.5101, 0.3218, 0.5262, 0.313, 0.5262, 0.313, 0.4931, 0.3218, 0.4931, 0.3218, 0.5101, 0.313, 0.5101, 0.1667, 0.04265, 0.1755, 0.04265, 0.1755, 0.05961, 0.1667, 0.05961, 0.1667, 0.02653, 0.1755, 0.02653, 0.1755, 0.04265, 0.1667, 0.04265, 0.1667, 0.01207, 0.1755, 0.01207, 0.1755, 0.02653, 0.1667, 0.02653, 0.1667, -5.194e-16, 0.1755, -8.662e-10, 0.1755, 0.01207, 0.1667, 0.01207, 0.4593, 0.5382, 0.4681, 0.5382, 0.4681, 0.5527, 0.4593, 0.5527, 0.4593, 0.5221, 0.4681, 0.5221, 0.4681, 0.5382, 0.4593, 0.5382, 0.4593, 0.5052, 0.4681, 0.5052, 0.4681, 0.5221, 0.4593, 0.5221, 0.313, 0.03057, 0.3218, 0.03057, 0.3218, 0.04754, 0.313, 0.04754, 0.313, 0.01446, 0.3218, 0.01446, 0.3218, 0.03057, 0.313, 0.03057, 0.313, 2.125e-08, 0.3218, 2.039e-08, 0.3218, 0.01446, 0.313, 0.01446, 0.1667, 0.5527, 0.1755, 0.5527, 0.1755, 0.5648, 0.1667, 0.5648, 0.1667, 0.5382, 0.1755, 0.5382, 0.1755, 0.5527, 0.1667, 0.5527, 0.1667, 0.5221, 0.1755, 0.5221, 0.1755, 0.5382, 0.1667, 0.5382, 0.1667, 0.5052, 0.1755, 0.5052, 0.1755, 0.5221, 0.1667, 0.5221, 0.4593, 0.4931, 0.344, 0.4931, 0.344, 0.04754, 0.4593, 0.04754, 0.7723, 0.5101, 0.657, 0.5101, 0.657, 0.4931, 0.7723, 0.4931, 0.7723, 0.5262, 0.657, 0.5262, 0.657, 0.5101, 0.7723, 0.5101, 0.7723, 0.5406, 0.657, 0.5406, 0.657, 0.5262, 0.7723, 0.5262, 0.6057, 0.01207, 0.4903, 0.01207, 0.4903, 3.815e-09, 0.6057, -7.53e-09, 0.6057, 0.02653, 0.4903, 0.02653, 0.4903, 0.01207, 0.6057, 0.01207, 0.6057, 0.04265, 0.4903, 0.04265, 0.4903, 0.02653, 0.6057, 0.02653, 0.6057, 0.05961, 0.4903, 0.05961, 0.4903, 0.04265, 0.6057, 0.04265, 0.313, 0.5052, 0.1976, 0.5052, 0.1976, 0.05961, 0.313, 0.05961, 0.6057, 0.5052, 0.4903, 0.5052, 0.4903, 0.05961, 0.6057, 0.05961, 0.7723, 0.4931, 0.657, 0.4931, 0.657, 0.04754, 0.7723, 0.04754, 0.6348, 0.03057, 0.657, 0.03057, 0.657, 0.04754, 0.6348, 0.04754, 0.6348, 0.01446, 0.657, 0.01446, 0.657, 0.03057, 0.6348, 0.03057, 0.6348, 2.525e-08, 0.657, 2.307e-08, 0.657, 0.01446, 0.6348, 0.01446, 0.3218, 0.5406, 0.344, 0.5406, 0.344, 0.5527, 0.3218, 0.5527, 0.3218, 0.5262, 0.344, 0.5262, 0.344, 0.5406, 0.3218, 0.5406, 0.3218, 0.5101, 0.344, 0.5101, 0.344, 0.5262, 0.3218, 0.5262, 0.3218, 0.4931, 0.344, 0.4931, 0.344, 0.5101, 0.3218, 0.5101, 0.1755, 0.04265, 0.1976, 0.04265, 0.1976, 0.05961, 0.1755, 0.05961, 0.1755, 0.02653, 0.1976, 0.02653, 0.1976, 0.04265, 0.1755, 0.04265, 0.1755, 0.01207, 0.1976, 0.01207, 0.1976, 0.02653, 0.1755, 0.02653, 0.1755, -8.662e-10, 0.1976, -3.047e-09, 0.1976, 0.01207, 0.1755, 0.01207, 0.4681, 0.5382, 0.4903, 0.5382, 0.4903, 0.5527, 0.4681, 0.5527, 0.4681, 0.5221, 0.4903, 0.5221, 0.4903, 0.5382, 0.4681, 0.5382, 0.4681, 0.5052, 0.4903, 0.5052, 0.4903, 0.5221, 0.4681, 0.5221, 0.3218, 0.03057, 0.344, 0.03057, 0.344, 0.04754, 0.3218, 0.04754, 0.3218, 0.01446, 0.344, 0.01446, 0.344, 0.03057, 0.3218, 0.03057, 0.3218, 2.039e-08, 0.344, 1.821e-08, 0.344, 0.01446, 0.3218, 0.01446, 0.1755, 0.5527, 0.1976, 0.5527, 0.1976, 0.5648, 0.1755, 0.5648, 0.1755, 0.5382, 0.1976, 0.5382, 0.1976, 0.5527, 0.1755, 0.5527, 0.1755, 0.5221, 0.1976, 0.5221, 0.1976, 0.5382, 0.1755, 0.5382, 0.1755, 0.5052, 0.1976, 0.5052, 0.1976, 0.5221, 0.1755, 0.5221])
me_cube.materials.append(mat_black)
me_cube.materials.append(mat_pitch_black)
me_cube.materials.append(mat_yellow)
me_cube.use_mirror_vertex_groups = False
me_cube.update()

# ---- objects
ob_cube = bpy.data.objects.new('Cube', me_cube)
ob_light = bpy.data.objects.new('Light', light_light)
ob_camera = bpy.data.objects.new('Camera', cam_camera)

# ---- transforms, parenting, visibility, modifiers, constraints
ob_cube.location = (0.0, 0.0, 0.0)
ob_cube.scale = (0.35, 0.35, 0.75)
ob_cube.lock_rotations_4d = False
ob_cube.empty_display_type = 'ARROWS'
ob_cube.lineart.crease_threshold = 0.0
ob_light.location = (4.076, 1.005, 5.904)
ob_light.rotation_euler = (0.6503, 0.05522, 1.866)
ob_light.lock_rotations_4d = False
ob_light.empty_display_type = 'ARROWS'
ob_light.color = (0.0, 0.0, 0.0, 0.0)
ob_light.lineart.crease_threshold = 0.0
ob_camera.location = (7.359, -6.926, 4.958)
ob_camera.rotation_euler = (1.109, 0.0, 0.8149)
ob_camera.lock_rotations_4d = False
ob_camera.empty_display_type = 'ARROWS'
ob_camera.color = (0.0, 0.0, 0.0, 0.0)
ob_camera.display_type = 'WIRE'
ob_camera.lineart.crease_threshold = 0.0

# ---- collection membership
col_collection.objects.link(ob_cube)
col_collection.objects.link(ob_light)
col_collection.objects.link(ob_camera)

# ---- scene / render settings (as saved in the file)
scene.camera = ob_camera
scene.frame_start = 1; scene.frame_end = 250; scene.frame_set(1)
scene.render.engine = 'BLENDER_EEVEE_NEXT'
bpy.context.view_layer.update()
